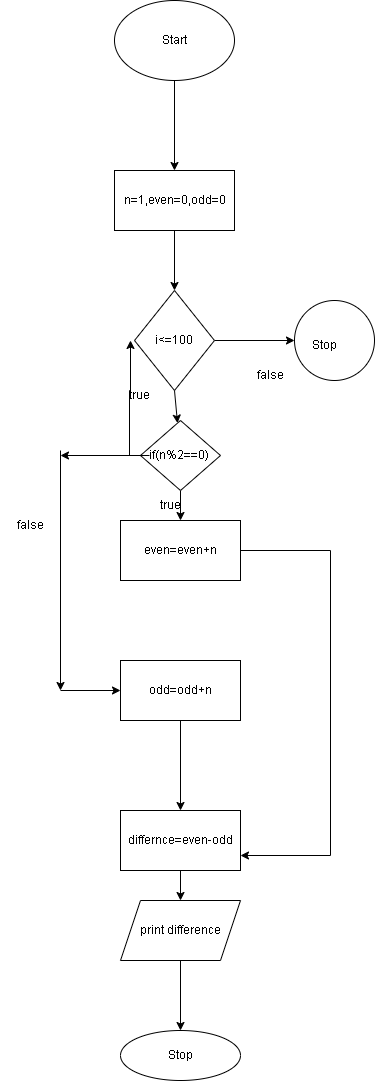

The diagram above was exported from draw.io. Its source (the exported page's mxGraphModel, read from the mxfile embedded in the PNG):
<mxGraphModel dx="880" dy="452" grid="1" gridSize="10" guides="1" tooltips="1" connect="1" arrows="1" fold="1" page="1" pageScale="1" pageWidth="827" pageHeight="1169" math="0" shadow="0">
  <root>
    <mxCell id="WIyWlLk6GJQsqaUBKTNV-0" />
    <mxCell id="WIyWlLk6GJQsqaUBKTNV-1" parent="WIyWlLk6GJQsqaUBKTNV-0" />
    <mxCell id="oI4INTB6trEclScjG3cH-3" value="" style="edgeStyle=orthogonalEdgeStyle;rounded=0;orthogonalLoop=1;jettySize=auto;html=1;" edge="1" parent="WIyWlLk6GJQsqaUBKTNV-1" source="oI4INTB6trEclScjG3cH-1" target="oI4INTB6trEclScjG3cH-2">
      <mxGeometry relative="1" as="geometry" />
    </mxCell>
    <mxCell id="oI4INTB6trEclScjG3cH-1" value="" style="ellipse;whiteSpace=wrap;html=1;" vertex="1" parent="WIyWlLk6GJQsqaUBKTNV-1">
      <mxGeometry x="294" y="30" width="120" height="80" as="geometry" />
    </mxCell>
    <mxCell id="oI4INTB6trEclScjG3cH-8" style="edgeStyle=orthogonalEdgeStyle;rounded=0;orthogonalLoop=1;jettySize=auto;html=1;exitX=0.5;exitY=1;exitDx=0;exitDy=0;" edge="1" parent="WIyWlLk6GJQsqaUBKTNV-1" source="oI4INTB6trEclScjG3cH-2">
      <mxGeometry relative="1" as="geometry">
        <mxPoint x="354" y="320" as="targetPoint" />
      </mxGeometry>
    </mxCell>
    <mxCell id="oI4INTB6trEclScjG3cH-2" value="" style="whiteSpace=wrap;html=1;" vertex="1" parent="WIyWlLk6GJQsqaUBKTNV-1">
      <mxGeometry x="294" y="200" width="120" height="60" as="geometry" />
    </mxCell>
    <mxCell id="oI4INTB6trEclScjG3cH-6" value="n=1,even=0,odd=0" style="text;html=1;align=center;verticalAlign=middle;resizable=0;points=[];autosize=1;strokeColor=none;fillColor=none;" vertex="1" parent="WIyWlLk6GJQsqaUBKTNV-1">
      <mxGeometry x="289" y="215" width="130" height="30" as="geometry" />
    </mxCell>
    <mxCell id="oI4INTB6trEclScjG3cH-7" value="Start" style="text;html=1;align=center;verticalAlign=middle;resizable=0;points=[];autosize=1;strokeColor=none;fillColor=none;" vertex="1" parent="WIyWlLk6GJQsqaUBKTNV-1">
      <mxGeometry x="329" y="55" width="50" height="30" as="geometry" />
    </mxCell>
    <mxCell id="oI4INTB6trEclScjG3cH-14" value="" style="edgeStyle=orthogonalEdgeStyle;rounded=0;orthogonalLoop=1;jettySize=auto;html=1;" edge="1" parent="WIyWlLk6GJQsqaUBKTNV-1" source="oI4INTB6trEclScjG3cH-10" target="oI4INTB6trEclScjG3cH-13">
      <mxGeometry relative="1" as="geometry" />
    </mxCell>
    <mxCell id="oI4INTB6trEclScjG3cH-10" value="" style="rhombus;whiteSpace=wrap;html=1;" vertex="1" parent="WIyWlLk6GJQsqaUBKTNV-1">
      <mxGeometry x="314" y="320" width="80" height="100" as="geometry" />
    </mxCell>
    <mxCell id="oI4INTB6trEclScjG3cH-12" value="i&amp;lt;=100" style="text;html=1;strokeColor=none;fillColor=none;align=center;verticalAlign=middle;whiteSpace=wrap;rounded=0;" vertex="1" parent="WIyWlLk6GJQsqaUBKTNV-1">
      <mxGeometry x="324" y="355" width="60" height="30" as="geometry" />
    </mxCell>
    <mxCell id="oI4INTB6trEclScjG3cH-13" value="" style="ellipse;whiteSpace=wrap;html=1;" vertex="1" parent="WIyWlLk6GJQsqaUBKTNV-1">
      <mxGeometry x="474" y="330" width="80" height="80" as="geometry" />
    </mxCell>
    <mxCell id="oI4INTB6trEclScjG3cH-17" value="" style="endArrow=classic;html=1;rounded=0;exitX=0.5;exitY=1;exitDx=0;exitDy=0;" edge="1" parent="WIyWlLk6GJQsqaUBKTNV-1" source="oI4INTB6trEclScjG3cH-10" target="oI4INTB6trEclScjG3cH-21">
      <mxGeometry width="50" height="50" relative="1" as="geometry">
        <mxPoint x="420" y="420" as="sourcePoint" />
        <mxPoint x="360" y="480" as="targetPoint" />
      </mxGeometry>
    </mxCell>
    <mxCell id="oI4INTB6trEclScjG3cH-23" style="edgeStyle=orthogonalEdgeStyle;rounded=0;orthogonalLoop=1;jettySize=auto;html=1;exitX=0.5;exitY=1;exitDx=0;exitDy=0;" edge="1" parent="WIyWlLk6GJQsqaUBKTNV-1" source="oI4INTB6trEclScjG3cH-21">
      <mxGeometry relative="1" as="geometry">
        <mxPoint x="360" y="550" as="targetPoint" />
      </mxGeometry>
    </mxCell>
    <mxCell id="oI4INTB6trEclScjG3cH-21" value="" style="rhombus;whiteSpace=wrap;html=1;" vertex="1" parent="WIyWlLk6GJQsqaUBKTNV-1">
      <mxGeometry x="320" y="450" width="80" height="70" as="geometry" />
    </mxCell>
    <mxCell id="oI4INTB6trEclScjG3cH-56" style="edgeStyle=orthogonalEdgeStyle;rounded=0;orthogonalLoop=1;jettySize=auto;html=1;" edge="1" parent="WIyWlLk6GJQsqaUBKTNV-1" source="oI4INTB6trEclScjG3cH-22">
      <mxGeometry relative="1" as="geometry">
        <mxPoint x="310" y="370" as="targetPoint" />
      </mxGeometry>
    </mxCell>
    <mxCell id="oI4INTB6trEclScjG3cH-22" value="if(n%2==0)" style="text;html=1;strokeColor=none;fillColor=none;align=center;verticalAlign=middle;whiteSpace=wrap;rounded=0;" vertex="1" parent="WIyWlLk6GJQsqaUBKTNV-1">
      <mxGeometry x="329" y="470" width="60" height="30" as="geometry" />
    </mxCell>
    <mxCell id="oI4INTB6trEclScjG3cH-24" value="true" style="text;html=1;strokeColor=none;fillColor=none;align=center;verticalAlign=middle;whiteSpace=wrap;rounded=0;" vertex="1" parent="WIyWlLk6GJQsqaUBKTNV-1">
      <mxGeometry x="289" y="410" width="60" height="30" as="geometry" />
    </mxCell>
    <mxCell id="oI4INTB6trEclScjG3cH-26" value="Stop" style="text;html=1;strokeColor=none;fillColor=none;align=center;verticalAlign=middle;whiteSpace=wrap;rounded=0;" vertex="1" parent="WIyWlLk6GJQsqaUBKTNV-1">
      <mxGeometry x="474" y="360" width="60" height="30" as="geometry" />
    </mxCell>
    <mxCell id="oI4INTB6trEclScjG3cH-30" value="false" style="text;html=1;strokeColor=none;fillColor=none;align=center;verticalAlign=middle;whiteSpace=wrap;rounded=0;" vertex="1" parent="WIyWlLk6GJQsqaUBKTNV-1">
      <mxGeometry x="420" y="390" width="60" height="30" as="geometry" />
    </mxCell>
    <mxCell id="oI4INTB6trEclScjG3cH-32" value="true" style="text;html=1;strokeColor=none;fillColor=none;align=center;verticalAlign=middle;whiteSpace=wrap;rounded=0;" vertex="1" parent="WIyWlLk6GJQsqaUBKTNV-1">
      <mxGeometry x="320" y="520" width="60" height="30" as="geometry" />
    </mxCell>
    <mxCell id="oI4INTB6trEclScjG3cH-55" value="" style="edgeStyle=orthogonalEdgeStyle;rounded=0;orthogonalLoop=1;jettySize=auto;html=1;entryX=1;entryY=0.75;entryDx=0;entryDy=0;" edge="1" parent="WIyWlLk6GJQsqaUBKTNV-1" source="oI4INTB6trEclScjG3cH-35" target="oI4INTB6trEclScjG3cH-48">
      <mxGeometry relative="1" as="geometry">
        <mxPoint x="560" y="880" as="targetPoint" />
        <Array as="points">
          <mxPoint x="510" y="580" />
          <mxPoint x="510" y="885" />
        </Array>
      </mxGeometry>
    </mxCell>
    <mxCell id="oI4INTB6trEclScjG3cH-35" value="even=even+n" style="rounded=0;whiteSpace=wrap;html=1;" vertex="1" parent="WIyWlLk6GJQsqaUBKTNV-1">
      <mxGeometry x="300" y="550" width="120" height="60" as="geometry" />
    </mxCell>
    <mxCell id="oI4INTB6trEclScjG3cH-36" value="false" style="text;html=1;strokeColor=none;fillColor=none;align=center;verticalAlign=middle;whiteSpace=wrap;rounded=0;" vertex="1" parent="WIyWlLk6GJQsqaUBKTNV-1">
      <mxGeometry x="180" y="540" width="60" height="30" as="geometry" />
    </mxCell>
    <mxCell id="oI4INTB6trEclScjG3cH-38" value="odd=odd+n" style="whiteSpace=wrap;html=1;rounded=0;" vertex="1" parent="WIyWlLk6GJQsqaUBKTNV-1">
      <mxGeometry x="300" y="690" width="120" height="60" as="geometry" />
    </mxCell>
    <mxCell id="oI4INTB6trEclScjG3cH-41" value="" style="endArrow=classic;html=1;rounded=0;exitX=0;exitY=0.5;exitDx=0;exitDy=0;" edge="1" parent="WIyWlLk6GJQsqaUBKTNV-1" source="oI4INTB6trEclScjG3cH-21">
      <mxGeometry width="50" height="50" relative="1" as="geometry">
        <mxPoint x="440" y="740" as="sourcePoint" />
        <mxPoint x="240" y="485" as="targetPoint" />
        <Array as="points">
          <mxPoint x="320" y="485" />
        </Array>
      </mxGeometry>
    </mxCell>
    <mxCell id="oI4INTB6trEclScjG3cH-42" value="" style="endArrow=classic;html=1;rounded=0;" edge="1" parent="WIyWlLk6GJQsqaUBKTNV-1">
      <mxGeometry width="50" height="50" relative="1" as="geometry">
        <mxPoint x="240" y="480" as="sourcePoint" />
        <mxPoint x="240" y="720" as="targetPoint" />
      </mxGeometry>
    </mxCell>
    <mxCell id="oI4INTB6trEclScjG3cH-43" value="" style="endArrow=classic;html=1;rounded=0;exitX=0.5;exitY=1;exitDx=0;exitDy=0;" edge="1" parent="WIyWlLk6GJQsqaUBKTNV-1" source="oI4INTB6trEclScjG3cH-38">
      <mxGeometry width="50" height="50" relative="1" as="geometry">
        <mxPoint x="414" y="840" as="sourcePoint" />
        <mxPoint x="360" y="840" as="targetPoint" />
      </mxGeometry>
    </mxCell>
    <mxCell id="oI4INTB6trEclScjG3cH-44" value="" style="endArrow=classic;html=1;rounded=0;entryX=0;entryY=0.5;entryDx=0;entryDy=0;" edge="1" parent="WIyWlLk6GJQsqaUBKTNV-1" target="oI4INTB6trEclScjG3cH-38">
      <mxGeometry width="50" height="50" relative="1" as="geometry">
        <mxPoint x="240" y="720" as="sourcePoint" />
        <mxPoint x="490" y="690" as="targetPoint" />
      </mxGeometry>
    </mxCell>
    <mxCell id="oI4INTB6trEclScjG3cH-50" style="edgeStyle=orthogonalEdgeStyle;rounded=0;orthogonalLoop=1;jettySize=auto;html=1;" edge="1" parent="WIyWlLk6GJQsqaUBKTNV-1" source="oI4INTB6trEclScjG3cH-48" target="oI4INTB6trEclScjG3cH-51">
      <mxGeometry relative="1" as="geometry">
        <mxPoint x="360" y="960" as="targetPoint" />
      </mxGeometry>
    </mxCell>
    <mxCell id="oI4INTB6trEclScjG3cH-48" value="differnce=even-odd" style="whiteSpace=wrap;html=1;" vertex="1" parent="WIyWlLk6GJQsqaUBKTNV-1">
      <mxGeometry x="300" y="840" width="120" height="60" as="geometry" />
    </mxCell>
    <mxCell id="oI4INTB6trEclScjG3cH-53" style="edgeStyle=orthogonalEdgeStyle;rounded=0;orthogonalLoop=1;jettySize=auto;html=1;" edge="1" parent="WIyWlLk6GJQsqaUBKTNV-1" source="oI4INTB6trEclScjG3cH-51" target="oI4INTB6trEclScjG3cH-54">
      <mxGeometry relative="1" as="geometry">
        <mxPoint x="360" y="1050" as="targetPoint" />
      </mxGeometry>
    </mxCell>
    <mxCell id="oI4INTB6trEclScjG3cH-51" value="print difference" style="shape=parallelogram;perimeter=parallelogramPerimeter;whiteSpace=wrap;html=1;fixedSize=1;" vertex="1" parent="WIyWlLk6GJQsqaUBKTNV-1">
      <mxGeometry x="300" y="930" width="120" height="60" as="geometry" />
    </mxCell>
    <mxCell id="oI4INTB6trEclScjG3cH-54" value="Stop" style="ellipse;whiteSpace=wrap;html=1;" vertex="1" parent="WIyWlLk6GJQsqaUBKTNV-1">
      <mxGeometry x="300" y="1060" width="120" height="50" as="geometry" />
    </mxCell>
  </root>
</mxGraphModel>